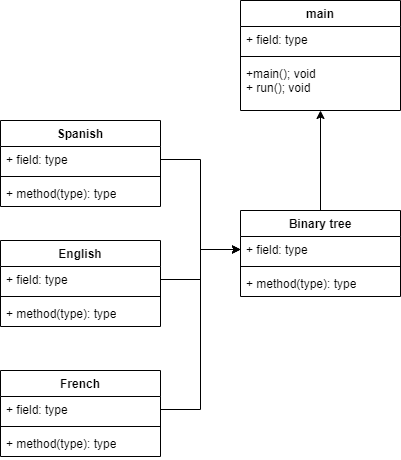

The diagram above was exported from draw.io. Its source (the exported page's mxGraphModel, read from the mxfile embedded in the PNG):
<mxGraphModel dx="1009" dy="573" grid="1" gridSize="10" guides="1" tooltips="1" connect="1" arrows="1" fold="1" page="1" pageScale="1" pageWidth="827" pageHeight="1169" math="0" shadow="0">
  <root>
    <mxCell id="0" />
    <mxCell id="1" parent="0" />
    <mxCell id="hSwd68HCzHuotfjHlL0x-1" value="main" style="swimlane;fontStyle=1;align=center;verticalAlign=top;childLayout=stackLayout;horizontal=1;startSize=26;horizontalStack=0;resizeParent=1;resizeParentMax=0;resizeLast=0;collapsible=1;marginBottom=0;whiteSpace=wrap;html=1;" vertex="1" parent="1">
      <mxGeometry x="320" y="60" width="160" height="110" as="geometry" />
    </mxCell>
    <mxCell id="hSwd68HCzHuotfjHlL0x-2" value="+ field: type" style="text;strokeColor=none;fillColor=none;align=left;verticalAlign=top;spacingLeft=4;spacingRight=4;overflow=hidden;rotatable=0;points=[[0,0.5],[1,0.5]];portConstraint=eastwest;whiteSpace=wrap;html=1;" vertex="1" parent="hSwd68HCzHuotfjHlL0x-1">
      <mxGeometry y="26" width="160" height="26" as="geometry" />
    </mxCell>
    <mxCell id="hSwd68HCzHuotfjHlL0x-3" value="" style="line;strokeWidth=1;fillColor=none;align=left;verticalAlign=middle;spacingTop=-1;spacingLeft=3;spacingRight=3;rotatable=0;labelPosition=right;points=[];portConstraint=eastwest;strokeColor=inherit;" vertex="1" parent="hSwd68HCzHuotfjHlL0x-1">
      <mxGeometry y="52" width="160" height="8" as="geometry" />
    </mxCell>
    <mxCell id="hSwd68HCzHuotfjHlL0x-4" value="+main(); void&lt;br style=&quot;border-color: var(--border-color);&quot;&gt;+ run(); void" style="text;strokeColor=none;fillColor=none;align=left;verticalAlign=top;spacingLeft=4;spacingRight=4;overflow=hidden;rotatable=0;points=[[0,0.5],[1,0.5]];portConstraint=eastwest;whiteSpace=wrap;html=1;" vertex="1" parent="hSwd68HCzHuotfjHlL0x-1">
      <mxGeometry y="60" width="160" height="50" as="geometry" />
    </mxCell>
    <mxCell id="hSwd68HCzHuotfjHlL0x-5" value="Spanish" style="swimlane;fontStyle=1;align=center;verticalAlign=top;childLayout=stackLayout;horizontal=1;startSize=26;horizontalStack=0;resizeParent=1;resizeParentMax=0;resizeLast=0;collapsible=1;marginBottom=0;whiteSpace=wrap;html=1;" vertex="1" parent="1">
      <mxGeometry x="80" y="180" width="160" height="86" as="geometry" />
    </mxCell>
    <mxCell id="hSwd68HCzHuotfjHlL0x-6" value="+ field: type" style="text;strokeColor=none;fillColor=none;align=left;verticalAlign=top;spacingLeft=4;spacingRight=4;overflow=hidden;rotatable=0;points=[[0,0.5],[1,0.5]];portConstraint=eastwest;whiteSpace=wrap;html=1;" vertex="1" parent="hSwd68HCzHuotfjHlL0x-5">
      <mxGeometry y="26" width="160" height="26" as="geometry" />
    </mxCell>
    <mxCell id="hSwd68HCzHuotfjHlL0x-7" value="" style="line;strokeWidth=1;fillColor=none;align=left;verticalAlign=middle;spacingTop=-1;spacingLeft=3;spacingRight=3;rotatable=0;labelPosition=right;points=[];portConstraint=eastwest;strokeColor=inherit;" vertex="1" parent="hSwd68HCzHuotfjHlL0x-5">
      <mxGeometry y="52" width="160" height="8" as="geometry" />
    </mxCell>
    <mxCell id="hSwd68HCzHuotfjHlL0x-8" value="+ method(type): type" style="text;strokeColor=none;fillColor=none;align=left;verticalAlign=top;spacingLeft=4;spacingRight=4;overflow=hidden;rotatable=0;points=[[0,0.5],[1,0.5]];portConstraint=eastwest;whiteSpace=wrap;html=1;" vertex="1" parent="hSwd68HCzHuotfjHlL0x-5">
      <mxGeometry y="60" width="160" height="26" as="geometry" />
    </mxCell>
    <mxCell id="hSwd68HCzHuotfjHlL0x-9" value="English&lt;br&gt;" style="swimlane;fontStyle=1;align=center;verticalAlign=top;childLayout=stackLayout;horizontal=1;startSize=26;horizontalStack=0;resizeParent=1;resizeParentMax=0;resizeLast=0;collapsible=1;marginBottom=0;whiteSpace=wrap;html=1;" vertex="1" parent="1">
      <mxGeometry x="80" y="300" width="160" height="86" as="geometry" />
    </mxCell>
    <mxCell id="hSwd68HCzHuotfjHlL0x-10" value="+ field: type" style="text;strokeColor=none;fillColor=none;align=left;verticalAlign=top;spacingLeft=4;spacingRight=4;overflow=hidden;rotatable=0;points=[[0,0.5],[1,0.5]];portConstraint=eastwest;whiteSpace=wrap;html=1;" vertex="1" parent="hSwd68HCzHuotfjHlL0x-9">
      <mxGeometry y="26" width="160" height="26" as="geometry" />
    </mxCell>
    <mxCell id="hSwd68HCzHuotfjHlL0x-11" value="" style="line;strokeWidth=1;fillColor=none;align=left;verticalAlign=middle;spacingTop=-1;spacingLeft=3;spacingRight=3;rotatable=0;labelPosition=right;points=[];portConstraint=eastwest;strokeColor=inherit;" vertex="1" parent="hSwd68HCzHuotfjHlL0x-9">
      <mxGeometry y="52" width="160" height="8" as="geometry" />
    </mxCell>
    <mxCell id="hSwd68HCzHuotfjHlL0x-12" value="+ method(type): type" style="text;strokeColor=none;fillColor=none;align=left;verticalAlign=top;spacingLeft=4;spacingRight=4;overflow=hidden;rotatable=0;points=[[0,0.5],[1,0.5]];portConstraint=eastwest;whiteSpace=wrap;html=1;" vertex="1" parent="hSwd68HCzHuotfjHlL0x-9">
      <mxGeometry y="60" width="160" height="26" as="geometry" />
    </mxCell>
    <mxCell id="hSwd68HCzHuotfjHlL0x-13" value="French" style="swimlane;fontStyle=1;align=center;verticalAlign=top;childLayout=stackLayout;horizontal=1;startSize=26;horizontalStack=0;resizeParent=1;resizeParentMax=0;resizeLast=0;collapsible=1;marginBottom=0;whiteSpace=wrap;html=1;" vertex="1" parent="1">
      <mxGeometry x="80" y="430" width="160" height="86" as="geometry" />
    </mxCell>
    <mxCell id="hSwd68HCzHuotfjHlL0x-14" value="+ field: type" style="text;strokeColor=none;fillColor=none;align=left;verticalAlign=top;spacingLeft=4;spacingRight=4;overflow=hidden;rotatable=0;points=[[0,0.5],[1,0.5]];portConstraint=eastwest;whiteSpace=wrap;html=1;" vertex="1" parent="hSwd68HCzHuotfjHlL0x-13">
      <mxGeometry y="26" width="160" height="26" as="geometry" />
    </mxCell>
    <mxCell id="hSwd68HCzHuotfjHlL0x-15" value="" style="line;strokeWidth=1;fillColor=none;align=left;verticalAlign=middle;spacingTop=-1;spacingLeft=3;spacingRight=3;rotatable=0;labelPosition=right;points=[];portConstraint=eastwest;strokeColor=inherit;" vertex="1" parent="hSwd68HCzHuotfjHlL0x-13">
      <mxGeometry y="52" width="160" height="8" as="geometry" />
    </mxCell>
    <mxCell id="hSwd68HCzHuotfjHlL0x-16" value="+ method(type): type" style="text;strokeColor=none;fillColor=none;align=left;verticalAlign=top;spacingLeft=4;spacingRight=4;overflow=hidden;rotatable=0;points=[[0,0.5],[1,0.5]];portConstraint=eastwest;whiteSpace=wrap;html=1;" vertex="1" parent="hSwd68HCzHuotfjHlL0x-13">
      <mxGeometry y="60" width="160" height="26" as="geometry" />
    </mxCell>
    <mxCell id="hSwd68HCzHuotfjHlL0x-25" style="edgeStyle=orthogonalEdgeStyle;rounded=0;orthogonalLoop=1;jettySize=auto;html=1;entryX=0.5;entryY=1;entryDx=0;entryDy=0;" edge="1" parent="1" source="hSwd68HCzHuotfjHlL0x-17" target="hSwd68HCzHuotfjHlL0x-1">
      <mxGeometry relative="1" as="geometry" />
    </mxCell>
    <mxCell id="hSwd68HCzHuotfjHlL0x-17" value="Binary tree" style="swimlane;fontStyle=1;align=center;verticalAlign=top;childLayout=stackLayout;horizontal=1;startSize=26;horizontalStack=0;resizeParent=1;resizeParentMax=0;resizeLast=0;collapsible=1;marginBottom=0;whiteSpace=wrap;html=1;" vertex="1" parent="1">
      <mxGeometry x="320" y="270" width="160" height="86" as="geometry" />
    </mxCell>
    <mxCell id="hSwd68HCzHuotfjHlL0x-18" value="+ field: type" style="text;strokeColor=none;fillColor=none;align=left;verticalAlign=top;spacingLeft=4;spacingRight=4;overflow=hidden;rotatable=0;points=[[0,0.5],[1,0.5]];portConstraint=eastwest;whiteSpace=wrap;html=1;" vertex="1" parent="hSwd68HCzHuotfjHlL0x-17">
      <mxGeometry y="26" width="160" height="26" as="geometry" />
    </mxCell>
    <mxCell id="hSwd68HCzHuotfjHlL0x-19" value="" style="line;strokeWidth=1;fillColor=none;align=left;verticalAlign=middle;spacingTop=-1;spacingLeft=3;spacingRight=3;rotatable=0;labelPosition=right;points=[];portConstraint=eastwest;strokeColor=inherit;" vertex="1" parent="hSwd68HCzHuotfjHlL0x-17">
      <mxGeometry y="52" width="160" height="8" as="geometry" />
    </mxCell>
    <mxCell id="hSwd68HCzHuotfjHlL0x-20" value="+ method(type): type" style="text;strokeColor=none;fillColor=none;align=left;verticalAlign=top;spacingLeft=4;spacingRight=4;overflow=hidden;rotatable=0;points=[[0,0.5],[1,0.5]];portConstraint=eastwest;whiteSpace=wrap;html=1;" vertex="1" parent="hSwd68HCzHuotfjHlL0x-17">
      <mxGeometry y="60" width="160" height="26" as="geometry" />
    </mxCell>
    <mxCell id="hSwd68HCzHuotfjHlL0x-21" style="edgeStyle=orthogonalEdgeStyle;rounded=0;orthogonalLoop=1;jettySize=auto;html=1;entryX=0;entryY=0.5;entryDx=0;entryDy=0;" edge="1" parent="1" source="hSwd68HCzHuotfjHlL0x-6" target="hSwd68HCzHuotfjHlL0x-18">
      <mxGeometry relative="1" as="geometry" />
    </mxCell>
    <mxCell id="hSwd68HCzHuotfjHlL0x-23" style="edgeStyle=orthogonalEdgeStyle;rounded=0;orthogonalLoop=1;jettySize=auto;html=1;entryX=0;entryY=0.5;entryDx=0;entryDy=0;" edge="1" parent="1" source="hSwd68HCzHuotfjHlL0x-10" target="hSwd68HCzHuotfjHlL0x-18">
      <mxGeometry relative="1" as="geometry" />
    </mxCell>
    <mxCell id="hSwd68HCzHuotfjHlL0x-24" style="edgeStyle=orthogonalEdgeStyle;rounded=0;orthogonalLoop=1;jettySize=auto;html=1;entryX=0;entryY=0.5;entryDx=0;entryDy=0;" edge="1" parent="1" source="hSwd68HCzHuotfjHlL0x-14" target="hSwd68HCzHuotfjHlL0x-18">
      <mxGeometry relative="1" as="geometry" />
    </mxCell>
  </root>
</mxGraphModel>